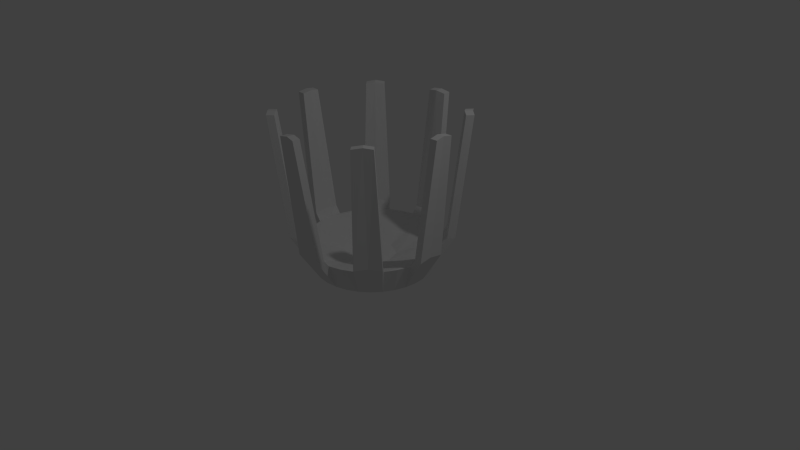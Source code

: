 # Source: TorchTop.blend  (saved by Blender 2.72.0; exported with 4.5.12 LTS)
import bpy
from mathutils import Matrix  # noqa: F401  (used for matrix-valued properties, if any)

bpy.ops.wm.read_factory_settings(use_empty=True)
scene = bpy.context.scene
scene.name = 'Scene'

# ---- collections
col_collection_1 = bpy.data.collections.new('Collection 1'); scene.collection.children.link(col_collection_1)

# ---- materials (node trees are filled in below, after node groups)
mat_material_001 = bpy.data.materials.new('Material.001')
mat_material_001.alpha_threshold = 0.0
mat_material_001.use_transparent_shadow = False
mat_material_001.roughness = 0.5

# ---- material node trees

# ---- world
world_world = bpy.data.worlds.new('World'); scene.world = world_world
world_world.color = (0.05088, 0.05088, 0.05088)
world_world.use_sun_shadow = False
world_world.sun_shadow_jitter_overblur = 0.0
world_world.cycles.sampling_method = 'MANUAL'
world_world.cycles.sample_map_resolution = 256

# ---- cameras
cam_camera = bpy.data.cameras.new('Camera')
cam_camera.clip_end = 100.0
cam_camera.lens = 35.0
cam_camera.sensor_width = 32.0
cam_camera.sensor_height = 18.0
cam_camera.ortho_scale = 7.314
cam_camera.dof.focus_distance = 0.0
cam_camera.dof.aperture_fstop = 128.0

# ---- lights
light_lamp = bpy.data.lights.new('Lamp', 'POINT')
light_lamp.transmission_factor = 0.0
light_lamp.cutoff_distance = 30.0
light_lamp.energy = 100.0
light_lamp.shadow_buffer_clip_start = 1.001
light_lamp.shadow_soft_size = 0.1
light_lamp.shadow_maximum_resolution = 0.006
light_lamp.use_absolute_resolution = True
light_lamp.cycles.use_multiple_importance_sampling = False

# ---- meshes
me_cylinder_001 = bpy.data.meshes.new('Cylinder.001')
me_cylinder_001.from_pydata([(0.768, 4.267e-05, -0.1143), (0.8848, 4.268e-05, 0.2271), (0.7533, -0.1498, -0.1143), (0.8678, -0.1726, 0.2271), (0.7096, -0.2939, -0.1143), (0.8174, -0.3385, 0.2271), (0.6386, -0.4266, -0.1143), (0.7357, -0.4915, 0.2271), (0.5431, -0.543, -0.1143), (0.6256, -0.6256, 0.2271), (0.4267, -0.6385, -0.1143), (0.4916, -0.7356, 0.2271), (0.2939, -0.7095, -0.1143), (0.3386, -0.8174, 0.2271), (0.1498, -0.7532, -0.1143), (0.1726, -0.8677, 0.2271), (1.642e-05, -0.768, -0.1143), (1.594e-05, -0.8847, 0.2271), (1.027, 4.27e-05, 0.3456), (0.9285, 4.27e-05, 0.3425), (1.037, -0.1726, 0.3266), (0.9378, -0.1726, 0.3235), (1.223, 4.27e-05, 1.937), (1.124, 4.27e-05, 1.934), (1.232, -0.1159, 1.918), (1.133, -0.1159, 1.915), (0.1727, -1.037, 0.3215), (0.1724, -0.9381, 0.3184), (3.754e-05, -1.028, 0.3405), (-0.0001753, -0.9293, 0.3374), (0.1139, -1.232, 1.913), (0.1137, -1.133, 1.91), (-6.845e-06, -1.223, 1.932), (1.805e-05, -1.124, 1.929), (0.8546, -0.6119, 0.327), (0.7848, -0.5419, 0.3239), (0.7258, -0.7272, 0.346), (0.656, -0.6572, 0.343), (0.61, -0.8556, 0.327), (0.5403, -0.7856, 0.3239), (0.9467, -0.7802, 1.918), (0.877, -0.7102, 1.915), (0.8635, -0.8655, 1.937), (0.7938, -0.7955, 1.934), (0.7683, -0.9593, 1.918), (0.6985, -0.8893, 1.915), (-0.768, 4.267e-05, -0.1143), (-0.8847, 4.268e-05, 0.2271), (-0.7532, -0.1498, -0.1143), (-0.8677, -0.1726, 0.2271), (-0.7095, -0.2939, -0.1143), (-0.8174, -0.3385, 0.2271), (-0.6385, -0.4266, -0.1143), (-0.7356, -0.4915, 0.2271), (-0.543, -0.543, -0.1143), (-0.6256, -0.6256, 0.2271), (-0.4267, -0.6385, -0.1143), (-0.4915, -0.7356, 0.2271), (-0.2939, -0.7095, -0.1143), (-0.3386, -0.8174, 0.2271), (-0.1498, -0.7532, -0.1143), (-0.1726, -0.8677, 0.2271), (-1.027, 4.27e-05, 0.3456), (-0.9285, 4.27e-05, 0.3425), (-1.037, -0.1726, 0.3266), (-0.9378, -0.1726, 0.3235), (-1.223, 4.27e-05, 1.937), (-1.124, 4.27e-05, 1.934), (-1.232, -0.1159, 1.918), (-1.133, -0.1159, 1.915), (-0.1726, -1.037, 0.3215), (-0.1724, -0.9381, 0.3184), (-0.1138, -1.232, 1.913), (-0.1137, -1.133, 1.91), (-0.8545, -0.6119, 0.327), (-0.7848, -0.5419, 0.3239), (-0.7257, -0.7272, 0.346), (-0.656, -0.6572, 0.343), (-0.61, -0.8556, 0.327), (-0.5402, -0.7856, 0.3239), (-0.9469, -0.7857, 1.918), (-0.8772, -0.7157, 1.915), (-0.8635, -0.8655, 1.937), (-0.7937, -0.7955, 1.934), (-0.7876, -0.9427, 1.918), (-0.7179, -0.8727, 1.915), (0.7533, 0.1499, -0.1143), (0.8678, 0.1726, 0.2271), (0.7096, 0.2939, -0.1143), (0.8174, 0.3386, 0.2271), (0.6386, 0.4267, -0.1143), (0.7357, 0.4916, 0.2271), (0.5431, 0.5431, -0.1143), (0.6256, 0.6257, 0.2271), (0.4267, 0.6386, -0.1143), (0.4916, 0.7357, 0.2271), (0.2939, 0.7096, -0.1143), (0.3386, 0.8174, 0.2271), (0.1498, 0.7533, -0.1143), (0.1726, 0.8678, 0.2271), (1.642e-05, 0.768, -0.1143), (1.594e-05, 0.8848, 0.2271), (1.037, 0.1726, 0.3266), (0.9378, 0.1726, 0.3235), (1.232, 0.116, 1.918), (1.133, 0.116, 1.915), (0.1727, 1.037, 0.3215), (0.1724, 0.9382, 0.3184), (3.754e-05, 1.028, 0.3405), (-0.0001753, 0.9293, 0.3374), (0.1299, 1.228, 1.913), (0.1298, 1.138, 1.91), (-6.845e-06, 1.223, 1.932), (1.805e-05, 1.125, 1.929), (0.8546, 0.612, 0.327), (0.7848, 0.542, 0.3239), (0.7258, 0.7273, 0.346), (0.656, 0.6573, 0.343), (0.61, 0.8557, 0.327), (0.5403, 0.7857, 0.3239), (0.9561, 0.7944, 1.918), (0.8864, 0.7244, 1.915), (0.8635, 0.8655, 1.937), (0.7938, 0.7955, 1.934), (0.7904, 0.9608, 1.918), (0.7207, 0.8908, 1.915), (1.982e-05, -0.2897, 0.02556), (-0.7532, 0.1499, -0.1143), (-0.8677, 0.1726, 0.2271), (-0.7095, 0.2939, -0.1143), (-0.8174, 0.3386, 0.2271), (-0.6385, 0.4267, -0.1143), (-0.7356, 0.4916, 0.2271), (-0.543, 0.5431, -0.1143), (-0.6256, 0.6257, 0.2271), (-0.4267, 0.6386, -0.1143), (-0.4915, 0.7357, 0.2271), (-0.2939, 0.7096, -0.1143), (-0.3386, 0.8174, 0.2271), (-0.1498, 0.7533, -0.1143), (-0.1726, 0.8678, 0.2271), (-1.037, 0.1726, 0.3266), (-0.9378, 0.1726, 0.3235), (-1.232, 0.116, 1.918), (-1.133, 0.116, 1.915), (-0.1726, 1.037, 0.3215), (-0.1724, 0.9382, 0.3184), (-0.1299, 1.228, 1.913), (-0.1297, 1.138, 1.91), (-0.8545, 0.612, 0.327), (-0.7848, 0.542, 0.3239), (-0.7257, 0.7273, 0.346), (-0.656, 0.6573, 0.343), (-0.61, 0.8557, 0.327), (-0.5402, 0.7857, 0.3239), (-0.9453, 0.7823, 1.918), (-0.8756, 0.7123, 1.915), (-0.8635, 0.8655, 1.937), (-0.7937, 0.7955, 1.934), (-0.7794, 0.9502, 1.918), (-0.7097, 0.8802, 1.915), (0.2902, 4.268e-05, 0.02556), (-0.2902, 4.268e-05, 0.02556), (0.2062, -0.2055, 0.02556), (-0.203, -0.1955, 0.02556), (1.86e-05, 0.3003, 0.02556), (-0.2039, 0.2086, 0.02556), (0.2173, 0.198, 0.02556)], [], [(1, 3, 21, 19), (3, 2, 20, 21), (2, 3, 5, 4), (4, 5, 7, 6), (10, 11, 13, 12), (12, 13, 15, 14), (19, 21, 25, 23), (21, 20, 24, 25), (2, 0, 18, 20), (22, 23, 25, 24), (20, 18, 22, 24), (15, 17, 29, 27), (16, 14, 26, 28), (14, 15, 27, 26), (30, 31, 33, 32), (27, 29, 33, 31), (28, 26, 30, 32), (26, 27, 31, 30), (11, 10, 38, 39), (6, 7, 35, 34), (39, 38, 44, 45), (9, 11, 39, 37), (7, 9, 37, 35), (8, 6, 34, 36), (40, 41, 43, 42), (42, 43, 45, 44), (38, 36, 42, 44), (35, 37, 43, 41), (36, 34, 40, 42), (34, 35, 41, 40), (39, 45, 43, 37), (10, 8, 36, 38), (47, 63, 65, 49), (49, 65, 64, 48), (48, 50, 51, 49), (50, 52, 53, 51), (56, 58, 59, 57), (58, 60, 61, 59), (63, 67, 69, 65), (65, 69, 68, 64), (48, 64, 62, 46), (66, 68, 69, 67), (64, 68, 66, 62), (71, 73, 33, 29), (60, 70, 71, 61), (72, 32, 33, 73), (16, 28, 70, 60), (28, 32, 72, 70), (70, 72, 73, 71), (57, 79, 78, 56), (52, 74, 75, 53), (79, 85, 84, 78), (55, 77, 79, 57), (53, 75, 77, 55), (54, 76, 74, 52), (80, 82, 83, 81), (82, 84, 85, 83), (78, 84, 82, 76), (75, 81, 83, 77), (76, 82, 80, 74), (74, 80, 81, 75), (79, 77, 83, 85), (56, 78, 76, 54), (61, 71, 29, 17), (87, 103, 102, 86), (86, 88, 89, 87), (88, 90, 91, 89), (94, 96, 97, 95), (96, 98, 99, 97), (19, 23, 105, 103), (103, 105, 104, 102), (102, 104, 22, 18), (22, 104, 105, 23), (86, 102, 18, 0), (99, 107, 109, 101), (100, 108, 106, 98), (98, 106, 107, 99), (110, 112, 113, 111), (107, 111, 113, 109), (108, 112, 110, 106), (106, 110, 111, 107), (95, 119, 118, 94), (90, 114, 115, 91), (119, 125, 124, 118), (93, 117, 119, 95), (91, 115, 117, 93), (92, 116, 114, 90), (120, 122, 123, 121), (122, 124, 125, 123), (118, 124, 122, 116), (115, 121, 123, 117), (116, 122, 120, 114), (114, 120, 121, 115), (119, 117, 123, 125), (94, 118, 116, 92), (128, 127, 141, 142), (127, 128, 130, 129), (129, 130, 132, 131), (135, 136, 138, 137), (137, 138, 140, 139), (63, 142, 144, 67), (142, 141, 143, 144), (127, 46, 62, 141), (66, 67, 144, 143), (47, 128, 142, 63), (146, 109, 113, 148), (139, 140, 146, 145), (147, 148, 113, 112), (100, 139, 145, 108), (108, 145, 147, 112), (145, 146, 148, 147), (136, 135, 153, 154), (131, 132, 150, 149), (154, 153, 159, 160), (134, 136, 154, 152), (132, 134, 152, 150), (133, 131, 149, 151), (155, 156, 158, 157), (157, 158, 160, 159), (153, 151, 157, 159), (150, 152, 158, 156), (151, 149, 155, 157), (149, 150, 156, 155), (154, 160, 158, 152), (135, 133, 151, 153), (140, 101, 109, 146), (1, 19, 103, 87), (141, 62, 66, 143), (11, 9, 163, 126, 17, 15, 13), (3, 1, 161, 163, 9, 7, 5), (57, 59, 61, 17, 126, 164, 55), (49, 51, 53, 55, 164, 162, 47), (128, 47, 162, 166, 134, 132, 130), (136, 134, 166, 165, 101, 140, 138), (95, 97, 99, 101, 165, 167, 93), (87, 89, 91, 93, 167, 161, 1), (126, 163, 161, 167, 165, 166, 162, 164), (0, 2, 4, 6, 8, 10, 12, 14, 16, 60, 58, 56, 54, 52, 50, 48, 46, 127, 129, 131, 133, 135, 137, 139, 100, 98, 96, 94, 92, 90, 88, 86)])
_uv = me_cylinder_001.uv_layers.new(name='UVMap')
_uv.uv.foreach_set('vector', [0.8342, 0.1219, 0.8537, 0.1177, 0.8489, 0.1344, 0.8327, 0.1413, 0.9704, 0.3684, 0.9804, 0.4246, 0.9541, 0.3517, 0.9644, 0.3525, 0.428, 0.1431, 0.4404, 0.1984, 0.417, 0.2062, 0.4077, 0.1499, 0.4077, 0.1499, 0.417, 0.2062, 0.3952, 0.213, 0.3888, 0.1558, 0.3404, 0.7384, 0.3404, 0.7969, 0.3284, 0.7991, 0.33, 0.7403, 0.3343, 0.9279, 0.3327, 0.8691, 0.3447, 0.8712, 0.3447, 0.9297, 0.9834, 0.3524, 0.9644, 0.3525, 0.9702, 0.09423, 0.9834, 0.09314, 0.9644, 0.3525, 0.9541, 0.3517, 0.9599, 0.09343, 0.9702, 0.09423, 0.538, 0.9532, 0.5159, 0.9531, 0.5159, 0.8755, 0.5414, 0.8785, 0.3592, 0.9497, 0.3447, 0.9497, 0.346, 0.9307, 0.3606, 0.9307, 0.5414, 0.8785, 0.5159, 0.8755, 0.5159, 0.6139, 0.533, 0.617, 0.9114, 0.9732, 0.8919, 0.9699, 0.8895, 0.9514, 0.9059, 0.9575, 0.5517, 0.4086, 0.5382, 0.4044, 0.5308, 0.3237, 0.5499, 0.3269, 0.9438, 0.4716, 0.9365, 0.53, 0.9288, 0.5468, 0.9145, 0.5502, 0.7744, 0.9567, 0.7598, 0.9567, 0.7585, 0.9381, 0.7731, 0.9381, 0.9059, 0.9575, 0.8895, 0.9514, 0.901, 0.6912, 0.9114, 0.6963, 0.5499, 0.3269, 0.5308, 0.3237, 0.5985, 0.07283, 0.6117, 0.0741, 0.9145, 0.5502, 0.9288, 0.5468, 0.9438, 0.8072, 0.9295, 0.8107, 0.4533, 0.8226, 0.4689, 0.8793, 0.4288, 0.8048, 0.4434, 0.8062, 0.3888, 0.1558, 0.3952, 0.213, 0.3926, 0.231, 0.3831, 0.2356, 0.4434, 0.8062, 0.4288, 0.8048, 0.4078, 0.5447, 0.4224, 0.5461, 0.1276, 0.678, 0.1531, 0.6783, 0.1531, 0.6939, 0.1276, 0.6967, 0.1022, 0.6777, 0.1276, 0.678, 0.1276, 0.6967, 0.1022, 0.6933, 0.3722, 0.1607, 0.3888, 0.1558, 0.3831, 0.2356, 0.3674, 0.2431, 0.7937, 0.9143, 0.8082, 0.9142, 0.8081, 0.9337, 0.7935, 0.9338, 0.7935, 0.9338, 0.8081, 0.9337, 0.8082, 0.9556, 0.7937, 0.9556, 0.3482, 0.2454, 0.3674, 0.2431, 0.4196, 0.4986, 0.4053, 0.4994, 0.1022, 0.6933, 0.1276, 0.6967, 0.1251, 0.956, 0.1076, 0.9527, 0.3674, 0.2431, 0.3831, 0.2356, 0.4309, 0.4922, 0.4196, 0.4986, 0.3831, 0.2356, 0.3926, 0.231, 0.4404, 0.4876, 0.4309, 0.4922, 0.1531, 0.6939, 0.1449, 0.9532, 0.1251, 0.956, 0.1276, 0.6967, 0.3585, 0.1643, 0.3722, 0.1607, 0.3674, 0.2431, 0.3482, 0.2454, 0.2748, 0.9351, 0.2748, 0.9166, 0.3002, 0.9198, 0.3002, 0.9349, 0.6099, 0.677, 0.6074, 0.6949, 0.598, 0.6995, 0.6032, 0.6198, 0.6032, 0.6198, 0.622, 0.6138, 0.6315, 0.67, 0.6099, 0.677, 0.622, 0.6138, 0.6423, 0.6069, 0.655, 0.6621, 0.6315, 0.67, 0.6068, 0.4288, 0.5868, 0.4211, 0.5982, 0.3653, 0.6213, 0.3742, 0.5868, 0.4211, 0.5682, 0.4143, 0.5767, 0.3575, 0.5982, 0.3653, 0.2748, 0.9166, 0.2748, 0.659, 0.2919, 0.6622, 0.3002, 0.9198, 0.6074, 0.6949, 0.655, 0.9518, 0.6455, 0.9564, 0.598, 0.6995, 0.8922, 0.416, 0.8708, 0.3387, 0.8901, 0.3384, 0.9062, 0.418, 0.7571, 0.9385, 0.7585, 0.9574, 0.7439, 0.9574, 0.7426, 0.9385, 0.8708, 0.3387, 0.8928, 0.07863, 0.9062, 0.07751, 0.8901, 0.3384, 0.8705, 0.9512, 0.888, 0.6921, 0.901, 0.6912, 0.8895, 0.9514, 0.5682, 0.4143, 0.5653, 0.3352, 0.5746, 0.3402, 0.5767, 0.3575, 0.7744, 0.9195, 0.7731, 0.9381, 0.7585, 0.9381, 0.7598, 0.9195, 0.5517, 0.4086, 0.5499, 0.3269, 0.5653, 0.3352, 0.5682, 0.4143, 0.5499, 0.3269, 0.6117, 0.0741, 0.6213, 0.08038, 0.5653, 0.3352, 0.8602, 0.9494, 0.8778, 0.6903, 0.888, 0.6921, 0.8705, 0.9512, 0.839, 0.5013, 0.8326, 0.5172, 0.8222, 0.5179, 0.8498, 0.4452, 0.6448, 0.4704, 0.6782, 0.5482, 0.6638, 0.5455, 0.6552, 0.5283, 0.8326, 0.5172, 0.8358, 0.7753, 0.8255, 0.776, 0.8222, 0.5179, 0.8551, 0.4985, 0.8516, 0.5175, 0.8326, 0.5172, 0.839, 0.5013, 0.8748, 0.4957, 0.8683, 0.5116, 0.8516, 0.5175, 0.8551, 0.4985, 0.7188, 0.8936, 0.7187, 0.8159, 0.7441, 0.8189, 0.7409, 0.8937, 0.7065, 0.9219, 0.7062, 0.9407, 0.6916, 0.9408, 0.6919, 0.9219, 0.7062, 0.9407, 0.7065, 0.9584, 0.6919, 0.9585, 0.6916, 0.9408, 0.6932, 0.8189, 0.7026, 0.5575, 0.7186, 0.5544, 0.7187, 0.8159, 0.8683, 0.5116, 0.8588, 0.7717, 0.8473, 0.7766, 0.8516, 0.5175, 0.7187, 0.8159, 0.7186, 0.5544, 0.7356, 0.5575, 0.7441, 0.8189, 0.6782, 0.5482, 0.6763, 0.8097, 0.6619, 0.807, 0.6638, 0.5455, 0.8326, 0.5172, 0.8516, 0.5175, 0.8473, 0.7766, 0.8358, 0.7753, 0.6967, 0.8937, 0.6932, 0.8189, 0.7187, 0.8159, 0.7188, 0.8936, 0.8759, 0.9669, 0.8705, 0.9512, 0.8895, 0.9514, 0.8919, 0.9699, 0.8183, 0.1256, 0.8135, 0.1423, 0.8035, 0.1446, 0.8236, 0.06814, 0.5274, 0.4843, 0.5071, 0.4773, 0.5167, 0.4211, 0.5401, 0.4291, 0.5071, 0.4773, 0.4883, 0.4713, 0.4951, 0.4141, 0.5167, 0.4211, 0.3404, 0.7384, 0.33, 0.7365, 0.3284, 0.6777, 0.3404, 0.6799, 0.3563, 0.9277, 0.3462, 0.9307, 0.3447, 0.8725, 0.3563, 0.8691, 0.8327, 0.1413, 0.8537, 0.4007, 0.8403, 0.4005, 0.8135, 0.1423, 0.8135, 0.1423, 0.8403, 0.4005, 0.8302, 0.4027, 0.8035, 0.1446, 0.4904, 0.8785, 0.4988, 0.617, 0.5159, 0.6139, 0.5159, 0.8755, 0.3592, 0.9497, 0.3606, 0.9686, 0.346, 0.9686, 0.3447, 0.9497, 0.4938, 0.9532, 0.4904, 0.8785, 0.5159, 0.8755, 0.5159, 0.9531, 0.09124, 0.6808, 0.08564, 0.6962, 0.06923, 0.703, 0.07177, 0.6848, 0.6508, 0.08278, 0.648, 0.1636, 0.6291, 0.1673, 0.6374, 0.08762, 0.9478, 0.437, 0.9187, 0.3583, 0.933, 0.3618, 0.9407, 0.3786, 0.3436, 0.7991, 0.343, 0.8203, 0.3284, 0.8203, 0.3303, 0.7991, 0.08564, 0.6962, 0.09124, 0.9562, 0.07966, 0.962, 0.06923, 0.703, 0.648, 0.1636, 0.7081, 0.4165, 0.6938, 0.4184, 0.6291, 0.1673, 0.9187, 0.3583, 0.9348, 0.09783, 0.9478, 0.101, 0.933, 0.3618, 0.9733, 0.5393, 0.9658, 0.557, 0.9516, 0.5605, 0.9804, 0.4809, 0.4883, 0.4713, 0.4831, 0.3914, 0.4926, 0.3961, 0.4951, 0.4141, 0.9658, 0.557, 0.9804, 0.8184, 0.9662, 0.8219, 0.9516, 0.5605, 0.1864, 0.9507, 0.1863, 0.9323, 0.2118, 0.9352, 0.2118, 0.9503, 0.1609, 0.9509, 0.1609, 0.9357, 0.1863, 0.9323, 0.1864, 0.9507, 0.4717, 0.4662, 0.4674, 0.3838, 0.4831, 0.3914, 0.4883, 0.4713, 0.3447, 0.9298, 0.3424, 0.9487, 0.3278, 0.9487, 0.3301, 0.9297, 0.3424, 0.9487, 0.3447, 0.9682, 0.3301, 0.9681, 0.3278, 0.9487, 0.4482, 0.3813, 0.5069, 0.1275, 0.5213, 0.1287, 0.4674, 0.3838, 0.1609, 0.9357, 0.167, 0.678, 0.1841, 0.6746, 0.1863, 0.9323, 0.4674, 0.3838, 0.5213, 0.1287, 0.5307, 0.1344, 0.4831, 0.3914, 0.4831, 0.3914, 0.5307, 0.1344, 0.5401, 0.1391, 0.4926, 0.3961, 0.2118, 0.9352, 0.1863, 0.9323, 0.1841, 0.6746, 0.2017, 0.6776, 0.458, 0.4625, 0.4482, 0.3813, 0.4674, 0.3838, 0.4717, 0.4662, 0.4167, 0.9022, 0.4246, 0.9587, 0.3995, 0.8841, 0.4098, 0.8858, 0.4246, 0.9587, 0.4167, 0.9022, 0.4394, 0.904, 0.4443, 0.9603, 0.4443, 0.9603, 0.4394, 0.904, 0.4641, 0.906, 0.4657, 0.962, 0.7056, 0.06189, 0.7195, 0.1161, 0.6964, 0.125, 0.6855, 0.06967, 0.6855, 0.06967, 0.6964, 0.125, 0.6751, 0.1332, 0.667, 0.07672, 0.2748, 0.9166, 0.2493, 0.9198, 0.2577, 0.6622, 0.2748, 0.659, 0.4098, 0.8858, 0.3995, 0.8841, 0.3809, 0.6237, 0.3912, 0.6254, 0.5799, 0.598, 0.5939, 0.5968, 0.5779, 0.6773, 0.5585, 0.6763, 0.7571, 0.9385, 0.7426, 0.9385, 0.7439, 0.9195, 0.7585, 0.9195, 0.2748, 0.9351, 0.2493, 0.9349, 0.2493, 0.9198, 0.2748, 0.9166, 0.05028, 0.7038, 0.06923, 0.703, 0.07966, 0.962, 0.06463, 0.9619, 0.667, 0.07672, 0.6751, 0.1332, 0.6727, 0.1501, 0.6632, 0.1547, 0.3436, 0.8416, 0.3303, 0.8415, 0.3284, 0.8203, 0.343, 0.8203, 0.6508, 0.08278, 0.667, 0.07672, 0.6632, 0.1547, 0.648, 0.1636, 0.648, 0.1636, 0.6632, 0.1547, 0.7195, 0.409, 0.7081, 0.4165, 0.04001, 0.7051, 0.05028, 0.7038, 0.06463, 0.9619, 0.05523, 0.9631, 0.7493, 0.3481, 0.757, 0.4048, 0.7335, 0.3306, 0.7438, 0.3319, 0.3403, 0.3122, 0.3327, 0.3706, 0.3251, 0.3882, 0.3108, 0.3916, 0.7438, 0.3319, 0.7335, 0.3306, 0.7501, 0.07283, 0.7603, 0.07413, 0.7652, 0.3518, 0.7493, 0.3481, 0.7438, 0.3319, 0.7628, 0.3327, 0.7847, 0.3557, 0.7652, 0.3518, 0.7628, 0.3327, 0.7791, 0.3395, 0.7865, 0.882, 0.7644, 0.882, 0.7613, 0.8088, 0.7868, 0.8058, 0.7744, 0.9196, 0.789, 0.9195, 0.789, 0.9386, 0.7744, 0.9387, 0.7744, 0.9387, 0.789, 0.9386, 0.789, 0.9581, 0.7744, 0.9582, 0.8122, 0.8088, 0.7868, 0.8058, 0.7869, 0.545, 0.8045, 0.5481, 0.7791, 0.3395, 0.7628, 0.3327, 0.773, 0.07368, 0.7847, 0.07934, 0.7868, 0.8058, 0.7613, 0.8088, 0.7696, 0.5481, 0.7869, 0.545, 0.3108, 0.3916, 0.3251, 0.3882, 0.3403, 0.6485, 0.326, 0.6519, 0.7438, 0.3319, 0.7603, 0.07413, 0.773, 0.07368, 0.7628, 0.3327, 0.8086, 0.882, 0.7865, 0.882, 0.7868, 0.8058, 0.8122, 0.8088, 0.05584, 0.6885, 0.07177, 0.6848, 0.06923, 0.703, 0.05028, 0.7038, 0.8342, 0.1219, 0.8327, 0.1413, 0.8135, 0.1423, 0.8183, 0.1256, 0.5585, 0.6763, 0.5779, 0.6773, 0.5939, 0.9386, 0.5805, 0.9371, 0.1273, 0.02211, 0.1524, 0.01658, 0.1611, 0.1131, 0.1322, 0.1304, 0.06432, 0.06875, 0.08241, 0.04871, 0.1037, 0.03296, 0.2267, 0.03296, 0.248, 0.04871, 0.1924, 0.1238, 0.1611, 0.1131, 0.1524, 0.01658, 0.178, 0.01658, 0.2031, 0.02211, 0.03533, 0.1463, 0.04032, 0.1185, 0.05011, 0.09232, 0.06432, 0.06875, 0.1322, 0.1304, 0.1239, 0.1658, 0.03533, 0.1747, 0.06432, 0.2522, 0.05011, 0.2287, 0.04032, 0.2025, 0.03533, 0.1747, 0.1239, 0.1658, 0.1381, 0.1971, 0.08241, 0.2723, 0.1037, 0.288, 0.08241, 0.2723, 0.1381, 0.1971, 0.1699, 0.2079, 0.178, 0.3044, 0.1524, 0.3044, 0.1273, 0.2989, 0.2031, 0.2989, 0.178, 0.3044, 0.1699, 0.2079, 0.1995, 0.1916, 0.2661, 0.2522, 0.248, 0.2723, 0.2267, 0.288, 0.2951, 0.1747, 0.2901, 0.2025, 0.2803, 0.2287, 0.2661, 0.2522, 0.1995, 0.1916, 0.2081, 0.1535, 0.2951, 0.1463, 0.2661, 0.06875, 0.2803, 0.09232, 0.2901, 0.1185, 0.2951, 0.1463, 0.2081, 0.1535, 0.1924, 0.1238, 0.248, 0.04871, 0.1322, 0.1304, 0.1611, 0.1131, 0.1924, 0.1238, 0.2081, 0.1535, 0.1995, 0.1916, 0.1699, 0.2079, 0.1381, 0.1971, 0.1239, 0.1658, 0.07464, 0.3573, 0.0931, 0.3436, 0.1136, 0.3342, 0.1354, 0.3294, 0.1576, 0.3294, 0.1794, 0.3342, 0.1999, 0.3436, 0.2184, 0.3573, 0.2341, 0.3747, 0.2464, 0.3952, 0.2549, 0.4179, 0.2592, 0.442, 0.2592, 0.4666, 0.2549, 0.4908, 0.2464, 0.5135, 0.2341, 0.534, 0.2184, 0.5514, 0.1999, 0.5651, 0.1794, 0.5745, 0.1576, 0.5793, 0.1354, 0.5793, 0.1136, 0.5745, 0.0931, 0.5651, 0.07464, 0.5514, 0.05893, 0.534, 0.0466, 0.5135, 0.0381, 0.4908, 0.03376, 0.4666, 0.03376, 0.442, 0.0381, 0.4179, 0.0466, 0.3952, 0.05893, 0.3747])
me_cylinder_001.materials.append(mat_material_001)
me_cylinder_001.use_remesh_preserve_volume = False
me_cylinder_001.use_remesh_preserve_attributes = False
me_cylinder_001.use_mirror_vertex_groups = False
me_cylinder_001.update()

# ---- objects
ob_torchtop = bpy.data.objects.new('TorchTop', me_cylinder_001)
ob_lamp = bpy.data.objects.new('Lamp', light_lamp)
ob_camera = bpy.data.objects.new('Camera', cam_camera)

# ---- transforms, parenting, visibility, modifiers, constraints
ob_torchtop.location = (0.0, 0.0, 0.0)
ob_torchtop.lineart.crease_threshold = 0.0
ob_lamp.location = (4.076, 1.005, 5.904)
ob_lamp.rotation_euler = (0.6503, 0.05522, 1.866)
ob_lamp.lock_rotations_4d = False
ob_lamp.empty_display_type = 'ARROWS'
ob_lamp.color = (0.0, 0.0, 0.0, 0.0)
ob_lamp.lineart.crease_threshold = 0.0
ob_camera.location = (7.481, -6.508, 5.344)
ob_camera.rotation_euler = (1.109, 0.01082, 0.8149)
ob_camera.lock_rotations_4d = False
ob_camera.empty_display_type = 'ARROWS'
ob_camera.color = (0.0, 0.0, 0.0, 0.0)
ob_camera.display_type = 'WIRE'
ob_camera.lineart.crease_threshold = 0.0

# ---- collection membership
col_collection_1.objects.link(ob_torchtop)
col_collection_1.objects.link(ob_lamp)
col_collection_1.objects.link(ob_camera)

# ---- scene / render settings (as saved in the file)
scene.camera = ob_camera
scene.frame_start = 1; scene.frame_end = 250; scene.frame_set(1)
scene.render.engine = 'BLENDER_EEVEE_NEXT'
scene.render.resolution_percentage = 50
scene.render.dither_intensity = 0.0
scene.cycles.use_denoising = False
scene.cycles.samples = 10
scene.cycles.sampling_pattern = 'TABULATED_SOBOL'
scene.cycles.light_sampling_threshold = 0.0
scene.cycles.use_adaptive_sampling = False
scene.cycles.use_light_tree = False
scene.cycles.blur_glossy = 0.0
scene.cycles.pixel_filter_type = 'GAUSSIAN'
scene.cycles.sample_clamp_indirect = 0.0
scene.view_settings.view_transform = 'Standard'
bpy.context.view_layer.update()
